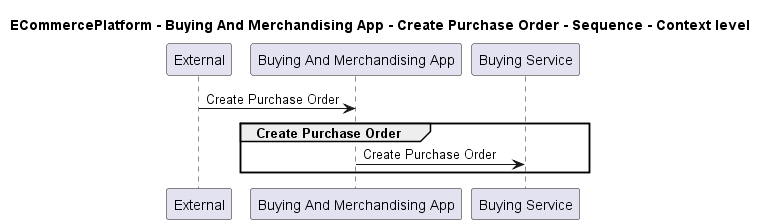

The diagram above was rendered by PlantUML. Its source (embedded in the PNG):
@startuml

title ECommercePlatform - Buying And Merchandising App - Create Purchase Order - Sequence - Context level

participant "External" as C4InterFlow.SoftwareSystems.ExternalSystem
participant "Buying And Merchandising App" as ECommercePlatform.SoftwareSystems.BuyingAndMerchandisingApp
participant "Buying Service" as ECommercePlatform.SoftwareSystems.BuyingService

C4InterFlow.SoftwareSystems.ExternalSystem -> ECommercePlatform.SoftwareSystems.BuyingAndMerchandisingApp : Create Purchase Order
group Create Purchase Order
ECommercePlatform.SoftwareSystems.BuyingAndMerchandisingApp -> ECommercePlatform.SoftwareSystems.BuyingService : Create Purchase Order
end


@enduml